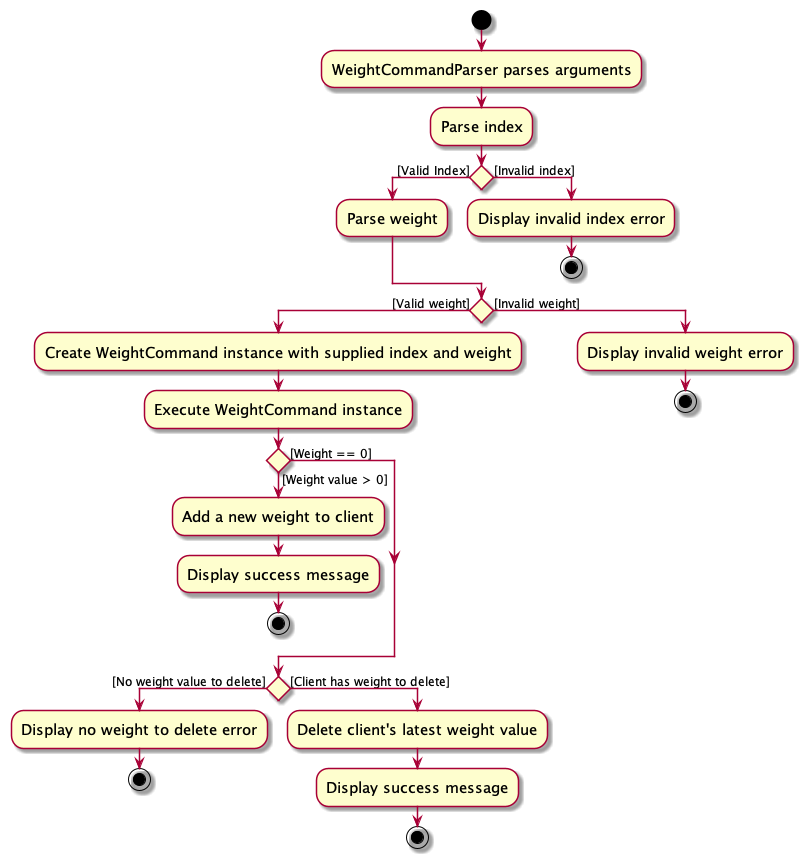

The diagram above was rendered by PlantUML. Its source (embedded in the PNG):
@startuml
skin rose
skinparam ActivityFontSize 15
skinparam ArrowFontSize 12
start
:WeightCommandParser parses arguments;
:Parse index;
if () then ([Valid Index])
    :Parse weight;
else ([Invalid index])
    :Display invalid index error;
    stop
endif

if () then ([Valid weight])
    :Create WeightCommand instance with supplied index and weight;
    :Execute WeightCommand instance;

if () then ([Weight == 0])

else ([Weight value > 0])
    :Add a new weight to client;
    :Display success message;
    stop
endif

if () then ([No weight value to delete])
    :Display no weight to delete error;
    stop
else ([Client has weight to delete])
    :Delete client's latest weight value;
    :Display success message;
    stop
endif

else ([Invalid weight])
    :Display invalid weight error;
    stop
endif

@enduml